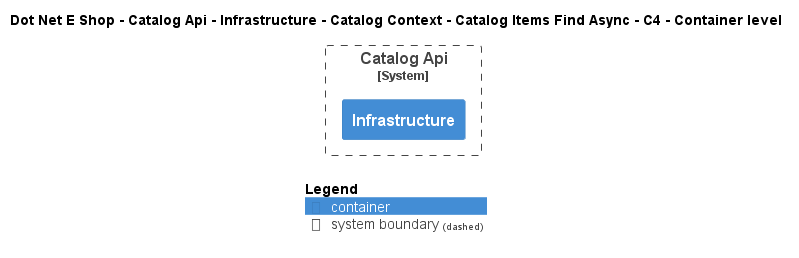

The diagram above was rendered by PlantUML. Its source (embedded in the PNG):
@startuml
!include ..\..\..\..\..\..\..\..\..\.c4s\C4_Container.puml

AddElementTag("c4interflow:lifecycle:new", $bgColor=green, $fontColor=#ffffff, $borderColor=green, $shadowing="False")
AddElementTag("c4interflow:lifecycle:changed", $bgColor=orange, $fontColor=#ffffff, $borderColor=orange, $shadowing="False")
AddElementTag("c4interflow:lifecycle:removed", $bgColor=red, $fontColor=#ffffff, $borderColor=red, $shadowing="False")

AddRelTag("c4interflow:lifecycle:new", $textColor=green, $lineColor=green)
AddRelTag("c4interflow:lifecycle:changed", $textColor=orange, $lineColor=orange)
AddRelTag("c4interflow:lifecycle:removed", $textColor=red, $lineColor=red)

SHOW_PERSON_PORTRAIT()
LAYOUT_TOP_DOWN()

skinparam linetype polyline

title Dot Net E Shop - Catalog Api - Infrastructure - Catalog Context - Catalog Items Find Async - C4 - Container level


System_Boundary(DotNetEShop.SoftwareSystems.CatalogApi, "Catalog Api") {
    Container(DotNetEShop.SoftwareSystems.CatalogApi.Containers.Infrastructure, "Infrastructure", "", "")
}



SHOW_LEGEND()
@enduml